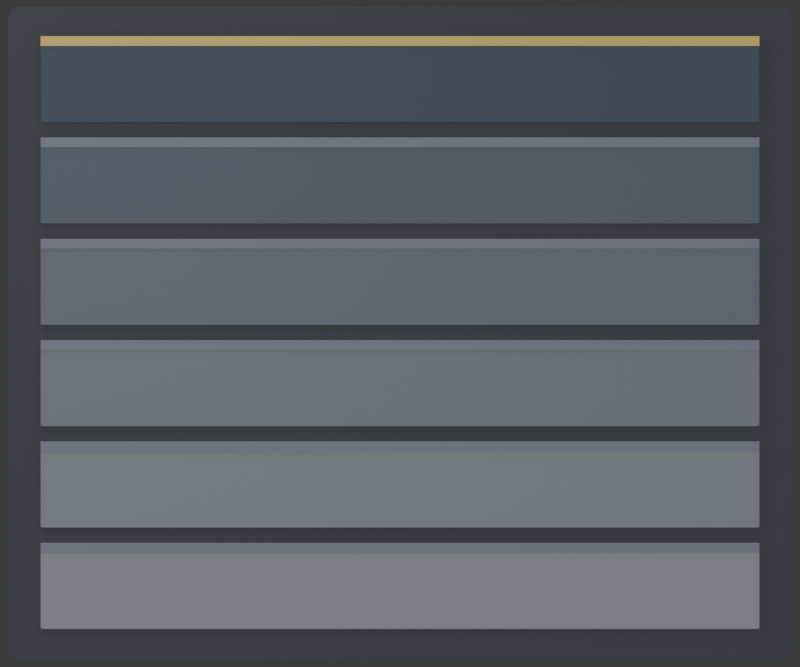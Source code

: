 # Source: stairs_steps.blend  (saved by Blender 5.2.45; exported with 4.5.12 LTS)
import bpy
from mathutils import Matrix  # noqa: F401  (used for matrix-valued properties, if any)

bpy.ops.wm.read_factory_settings(use_empty=True)
scene = bpy.context.scene
scene.name = 'Scene'

# ---- collections
col_collection = bpy.data.collections.new('Collection'); scene.collection.children.link(col_collection)

# ---- materials (node trees are filled in below, after node groups)
mat_dark = bpy.data.materials.new('Dark')
mat_sh5 = bpy.data.materials.new('Sh5')
mat_amber = bpy.data.materials.new('Amber')
mat_sh4 = bpy.data.materials.new('Sh4')
mat_steel = bpy.data.materials.new('Steel')
mat_sh3 = bpy.data.materials.new('Sh3')
mat_sh2 = bpy.data.materials.new('Sh2')
mat_sh1 = bpy.data.materials.new('Sh1')
mat_sh0 = bpy.data.materials.new('Sh0')

# ---- material node trees
mat_dark.use_nodes = True; mat_dark.node_tree.nodes.clear()
_N = mat_dark.node_tree.nodes; _L = mat_dark.node_tree.links
n0 = _N.new('ShaderNodeBsdfPrincipled'); n0.name = 'Principled BSDF'; n0.location = (-200, 100)
n0.inputs[0].default_value = (0.05, 0.055, 0.07, 1.0)
n0.inputs[1].default_value = 0.5
n0.inputs[2].default_value = 0.6
n0.inputs[10].default_value = 0.005
n1 = _N.new('ShaderNodeOutputMaterial'); n1.name = 'Material Output'; n1.location = (200, 100)
_L.new(n0.outputs[0], n1.inputs[0])
n1.is_active_output = True
mat_sh5.use_nodes = True; mat_sh5.node_tree.nodes.clear()
_N = mat_sh5.node_tree.nodes; _L = mat_sh5.node_tree.links
n0 = _N.new('ShaderNodeBsdfPrincipled'); n0.name = 'Principled BSDF'; n0.location = (-200, 100)
n0.inputs[0].default_value = (0.03, 0.04, 0.06, 1.0)
n0.inputs[1].default_value = 0.7
n0.inputs[10].default_value = 0.005
n1 = _N.new('ShaderNodeOutputMaterial'); n1.name = 'Material Output'; n1.location = (200, 100)
_L.new(n0.outputs[0], n1.inputs[0])
n1.is_active_output = True
mat_amber.use_nodes = True; mat_amber.node_tree.nodes.clear()
_N = mat_amber.node_tree.nodes; _L = mat_amber.node_tree.links
n0 = _N.new('ShaderNodeBsdfPrincipled'); n0.name = 'Principled BSDF'; n0.location = (-200, 100)
n0.inputs[0].default_value = (0.6, 0.42, 0.08, 1.0)
n0.inputs[1].default_value = 0.2
n0.inputs[10].default_value = 0.005
n1 = _N.new('ShaderNodeOutputMaterial'); n1.name = 'Material Output'; n1.location = (200, 100)
_L.new(n0.outputs[0], n1.inputs[0])
n1.is_active_output = True
mat_sh4.use_nodes = True; mat_sh4.node_tree.nodes.clear()
_N = mat_sh4.node_tree.nodes; _L = mat_sh4.node_tree.links
n0 = _N.new('ShaderNodeBsdfPrincipled'); n0.name = 'Principled BSDF'; n0.location = (-200, 100)
n0.inputs[0].default_value = (0.052, 0.062, 0.082, 1.0)
n0.inputs[1].default_value = 0.7
n0.inputs[10].default_value = 0.005
n1 = _N.new('ShaderNodeOutputMaterial'); n1.name = 'Material Output'; n1.location = (200, 100)
_L.new(n0.outputs[0], n1.inputs[0])
n1.is_active_output = True
mat_steel.use_nodes = True; mat_steel.node_tree.nodes.clear()
_N = mat_steel.node_tree.nodes; _L = mat_steel.node_tree.links
n0 = _N.new('ShaderNodeBsdfPrincipled'); n0.name = 'Principled BSDF'; n0.location = (-200, 100)
n0.inputs[0].default_value = (0.1, 0.11, 0.14, 1.0)
n0.inputs[1].default_value = 0.7
n0.inputs[10].default_value = 0.005
n1 = _N.new('ShaderNodeOutputMaterial'); n1.name = 'Material Output'; n1.location = (200, 100)
_L.new(n0.outputs[0], n1.inputs[0])
n1.is_active_output = True
mat_sh3.use_nodes = True; mat_sh3.node_tree.nodes.clear()
_N = mat_sh3.node_tree.nodes; _L = mat_sh3.node_tree.links
n0 = _N.new('ShaderNodeBsdfPrincipled'); n0.name = 'Principled BSDF'; n0.location = (-200, 100)
n0.inputs[0].default_value = (0.074, 0.084, 0.104, 1.0)
n0.inputs[1].default_value = 0.7
n0.inputs[10].default_value = 0.005
n1 = _N.new('ShaderNodeOutputMaterial'); n1.name = 'Material Output'; n1.location = (200, 100)
_L.new(n0.outputs[0], n1.inputs[0])
n1.is_active_output = True
mat_sh2.use_nodes = True; mat_sh2.node_tree.nodes.clear()
_N = mat_sh2.node_tree.nodes; _L = mat_sh2.node_tree.links
n0 = _N.new('ShaderNodeBsdfPrincipled'); n0.name = 'Principled BSDF'; n0.location = (-200, 100)
n0.inputs[0].default_value = (0.096, 0.106, 0.126, 1.0)
n0.inputs[1].default_value = 0.7
n0.inputs[10].default_value = 0.005
n1 = _N.new('ShaderNodeOutputMaterial'); n1.name = 'Material Output'; n1.location = (200, 100)
_L.new(n0.outputs[0], n1.inputs[0])
n1.is_active_output = True
mat_sh1.use_nodes = True; mat_sh1.node_tree.nodes.clear()
_N = mat_sh1.node_tree.nodes; _L = mat_sh1.node_tree.links
n0 = _N.new('ShaderNodeBsdfPrincipled'); n0.name = 'Principled BSDF'; n0.location = (-200, 100)
n0.inputs[0].default_value = (0.118, 0.128, 0.148, 1.0)
n0.inputs[1].default_value = 0.7
n0.inputs[10].default_value = 0.005
n1 = _N.new('ShaderNodeOutputMaterial'); n1.name = 'Material Output'; n1.location = (200, 100)
_L.new(n0.outputs[0], n1.inputs[0])
n1.is_active_output = True
mat_sh0.use_nodes = True; mat_sh0.node_tree.nodes.clear()
_N = mat_sh0.node_tree.nodes; _L = mat_sh0.node_tree.links
n0 = _N.new('ShaderNodeBsdfPrincipled'); n0.name = 'Principled BSDF'; n0.location = (-200, 100)
n0.inputs[0].default_value = (0.14, 0.15, 0.17, 1.0)
n0.inputs[1].default_value = 0.7
n0.inputs[10].default_value = 0.005
n1 = _N.new('ShaderNodeOutputMaterial'); n1.name = 'Material Output'; n1.location = (200, 100)
_L.new(n0.outputs[0], n1.inputs[0])
n1.is_active_output = True

# ---- world
world_world = bpy.data.worlds.new('World'); scene.world = world_world
world_world.use_nodes = True; world_world.node_tree.nodes.clear()
_N = world_world.node_tree.nodes; _L = world_world.node_tree.links
n0 = _N.new('ShaderNodeOutputWorld'); n0.name = 'World Output'; n0.location = (200, 100)
n1 = _N.new('ShaderNodeBackground'); n1.name = 'Background'; n1.location = (-200, 100)
n1.inputs[0].default_value = (0.05088, 0.05088, 0.05088, 1.0)
_L.new(n1.outputs[0], n0.inputs[0])
n0.is_active_output = True
world_world.color = (0.05088, 0.05088, 0.05088)
world_world.sun_shadow_jitter_overblur = 0.0

# ---- cameras
cam_toportho_004 = bpy.data.cameras.new('TopOrtho.004')
cam_toportho_004.type = 'ORTHO'
cam_toportho_004.ortho_scale = 4.896

# ---- lights
light_sun_004 = bpy.data.lights.new('Sun.004', 'SUN')
light_sun_004.energy = 1.2
light_area_004 = bpy.data.lights.new('Area.004', 'AREA')
light_area_004.energy = 80.0
light_area_004.size = 6.0
light_area_004.size_y = 1.0

# ---- meshes
me_cube_034 = bpy.data.meshes.new('Cube.034')
me_cube_034.from_pydata([(-0.5, -0.5, -0.5), (-0.5, -0.5, 0.5), (-0.5, 0.5, -0.5), (-0.5, 0.5, 0.5), (0.5, -0.5, -0.5), (0.5, -0.5, 0.5), (0.5, 0.5, -0.5), (0.5, 0.5, 0.5)], [], [(0, 1, 3, 2), (2, 3, 7, 6), (6, 7, 5, 4), (4, 5, 1, 0), (2, 6, 4, 0), (7, 3, 1, 5)])
_uv = me_cube_034.uv_layers.new(name='UVMap')
_uv.uv.foreach_set('vector', [0.375, 0.0, 0.625, 0.0, 0.625, 0.25, 0.375, 0.25, 0.375, 0.25, 0.625, 0.25, 0.625, 0.5, 0.375, 0.5, 0.375, 0.5, 0.625, 0.5, 0.625, 0.75, 0.375, 0.75, 0.375, 0.75, 0.625, 0.75, 0.625, 1.0, 0.375, 1.0, 0.125, 0.5, 0.375, 0.5, 0.375, 0.75, 0.125, 0.75, 0.625, 0.5, 0.875, 0.5, 0.875, 0.75, 0.625, 0.75])
me_cube_034.materials.append(mat_dark)
me_cube_034.update()
me_cube_035 = bpy.data.meshes.new('Cube.035')
me_cube_035.from_pydata([(-0.5, -0.5, -0.5), (-0.5, -0.5, 0.5), (-0.5, 0.5, -0.5), (-0.5, 0.5, 0.5), (0.5, -0.5, -0.5), (0.5, -0.5, 0.5), (0.5, 0.5, -0.5), (0.5, 0.5, 0.5)], [], [(0, 1, 3, 2), (2, 3, 7, 6), (6, 7, 5, 4), (4, 5, 1, 0), (2, 6, 4, 0), (7, 3, 1, 5)])
_uv = me_cube_035.uv_layers.new(name='UVMap')
_uv.uv.foreach_set('vector', [0.375, 0.0, 0.625, 0.0, 0.625, 0.25, 0.375, 0.25, 0.375, 0.25, 0.625, 0.25, 0.625, 0.5, 0.375, 0.5, 0.375, 0.5, 0.625, 0.5, 0.625, 0.75, 0.375, 0.75, 0.375, 0.75, 0.625, 0.75, 0.625, 1.0, 0.375, 1.0, 0.125, 0.5, 0.375, 0.5, 0.375, 0.75, 0.125, 0.75, 0.625, 0.5, 0.875, 0.5, 0.875, 0.75, 0.625, 0.75])
me_cube_035.materials.append(mat_sh5)
me_cube_035.update()
me_cube_036 = bpy.data.meshes.new('Cube.036')
me_cube_036.from_pydata([(-0.5, -0.5, -0.5), (-0.5, -0.5, 0.5), (-0.5, 0.5, -0.5), (-0.5, 0.5, 0.5), (0.5, -0.5, -0.5), (0.5, -0.5, 0.5), (0.5, 0.5, -0.5), (0.5, 0.5, 0.5)], [], [(0, 1, 3, 2), (2, 3, 7, 6), (6, 7, 5, 4), (4, 5, 1, 0), (2, 6, 4, 0), (7, 3, 1, 5)])
_uv = me_cube_036.uv_layers.new(name='UVMap')
_uv.uv.foreach_set('vector', [0.375, 0.0, 0.625, 0.0, 0.625, 0.25, 0.375, 0.25, 0.375, 0.25, 0.625, 0.25, 0.625, 0.5, 0.375, 0.5, 0.375, 0.5, 0.625, 0.5, 0.625, 0.75, 0.375, 0.75, 0.375, 0.75, 0.625, 0.75, 0.625, 1.0, 0.375, 1.0, 0.125, 0.5, 0.375, 0.5, 0.375, 0.75, 0.125, 0.75, 0.625, 0.5, 0.875, 0.5, 0.875, 0.75, 0.625, 0.75])
me_cube_036.materials.append(mat_amber)
me_cube_036.update()
me_cube_037 = bpy.data.meshes.new('Cube.037')
me_cube_037.from_pydata([(-0.5, -0.5, -0.5), (-0.5, -0.5, 0.5), (-0.5, 0.5, -0.5), (-0.5, 0.5, 0.5), (0.5, -0.5, -0.5), (0.5, -0.5, 0.5), (0.5, 0.5, -0.5), (0.5, 0.5, 0.5)], [], [(0, 1, 3, 2), (2, 3, 7, 6), (6, 7, 5, 4), (4, 5, 1, 0), (2, 6, 4, 0), (7, 3, 1, 5)])
_uv = me_cube_037.uv_layers.new(name='UVMap')
_uv.uv.foreach_set('vector', [0.375, 0.0, 0.625, 0.0, 0.625, 0.25, 0.375, 0.25, 0.375, 0.25, 0.625, 0.25, 0.625, 0.5, 0.375, 0.5, 0.375, 0.5, 0.625, 0.5, 0.625, 0.75, 0.375, 0.75, 0.375, 0.75, 0.625, 0.75, 0.625, 1.0, 0.375, 1.0, 0.125, 0.5, 0.375, 0.5, 0.375, 0.75, 0.125, 0.75, 0.625, 0.5, 0.875, 0.5, 0.875, 0.75, 0.625, 0.75])
me_cube_037.materials.append(mat_sh4)
me_cube_037.update()
me_cube_038 = bpy.data.meshes.new('Cube.038')
me_cube_038.from_pydata([(-0.5, -0.5, -0.5), (-0.5, -0.5, 0.5), (-0.5, 0.5, -0.5), (-0.5, 0.5, 0.5), (0.5, -0.5, -0.5), (0.5, -0.5, 0.5), (0.5, 0.5, -0.5), (0.5, 0.5, 0.5)], [], [(0, 1, 3, 2), (2, 3, 7, 6), (6, 7, 5, 4), (4, 5, 1, 0), (2, 6, 4, 0), (7, 3, 1, 5)])
_uv = me_cube_038.uv_layers.new(name='UVMap')
_uv.uv.foreach_set('vector', [0.375, 0.0, 0.625, 0.0, 0.625, 0.25, 0.375, 0.25, 0.375, 0.25, 0.625, 0.25, 0.625, 0.5, 0.375, 0.5, 0.375, 0.5, 0.625, 0.5, 0.625, 0.75, 0.375, 0.75, 0.375, 0.75, 0.625, 0.75, 0.625, 1.0, 0.375, 1.0, 0.125, 0.5, 0.375, 0.5, 0.375, 0.75, 0.125, 0.75, 0.625, 0.5, 0.875, 0.5, 0.875, 0.75, 0.625, 0.75])
me_cube_038.materials.append(mat_steel)
me_cube_038.update()
me_cube_039 = bpy.data.meshes.new('Cube.039')
me_cube_039.from_pydata([(-0.5, -0.5, -0.5), (-0.5, -0.5, 0.5), (-0.5, 0.5, -0.5), (-0.5, 0.5, 0.5), (0.5, -0.5, -0.5), (0.5, -0.5, 0.5), (0.5, 0.5, -0.5), (0.5, 0.5, 0.5)], [], [(0, 1, 3, 2), (2, 3, 7, 6), (6, 7, 5, 4), (4, 5, 1, 0), (2, 6, 4, 0), (7, 3, 1, 5)])
_uv = me_cube_039.uv_layers.new(name='UVMap')
_uv.uv.foreach_set('vector', [0.375, 0.0, 0.625, 0.0, 0.625, 0.25, 0.375, 0.25, 0.375, 0.25, 0.625, 0.25, 0.625, 0.5, 0.375, 0.5, 0.375, 0.5, 0.625, 0.5, 0.625, 0.75, 0.375, 0.75, 0.375, 0.75, 0.625, 0.75, 0.625, 1.0, 0.375, 1.0, 0.125, 0.5, 0.375, 0.5, 0.375, 0.75, 0.125, 0.75, 0.625, 0.5, 0.875, 0.5, 0.875, 0.75, 0.625, 0.75])
me_cube_039.materials.append(mat_sh3)
me_cube_039.update()
me_cube_040 = bpy.data.meshes.new('Cube.040')
me_cube_040.from_pydata([(-0.5, -0.5, -0.5), (-0.5, -0.5, 0.5), (-0.5, 0.5, -0.5), (-0.5, 0.5, 0.5), (0.5, -0.5, -0.5), (0.5, -0.5, 0.5), (0.5, 0.5, -0.5), (0.5, 0.5, 0.5)], [], [(0, 1, 3, 2), (2, 3, 7, 6), (6, 7, 5, 4), (4, 5, 1, 0), (2, 6, 4, 0), (7, 3, 1, 5)])
_uv = me_cube_040.uv_layers.new(name='UVMap')
_uv.uv.foreach_set('vector', [0.375, 0.0, 0.625, 0.0, 0.625, 0.25, 0.375, 0.25, 0.375, 0.25, 0.625, 0.25, 0.625, 0.5, 0.375, 0.5, 0.375, 0.5, 0.625, 0.5, 0.625, 0.75, 0.375, 0.75, 0.375, 0.75, 0.625, 0.75, 0.625, 1.0, 0.375, 1.0, 0.125, 0.5, 0.375, 0.5, 0.375, 0.75, 0.125, 0.75, 0.625, 0.5, 0.875, 0.5, 0.875, 0.75, 0.625, 0.75])
me_cube_040.materials.append(mat_steel)
me_cube_040.update()
me_cube_041 = bpy.data.meshes.new('Cube.041')
me_cube_041.from_pydata([(-0.5, -0.5, -0.5), (-0.5, -0.5, 0.5), (-0.5, 0.5, -0.5), (-0.5, 0.5, 0.5), (0.5, -0.5, -0.5), (0.5, -0.5, 0.5), (0.5, 0.5, -0.5), (0.5, 0.5, 0.5)], [], [(0, 1, 3, 2), (2, 3, 7, 6), (6, 7, 5, 4), (4, 5, 1, 0), (2, 6, 4, 0), (7, 3, 1, 5)])
_uv = me_cube_041.uv_layers.new(name='UVMap')
_uv.uv.foreach_set('vector', [0.375, 0.0, 0.625, 0.0, 0.625, 0.25, 0.375, 0.25, 0.375, 0.25, 0.625, 0.25, 0.625, 0.5, 0.375, 0.5, 0.375, 0.5, 0.625, 0.5, 0.625, 0.75, 0.375, 0.75, 0.375, 0.75, 0.625, 0.75, 0.625, 1.0, 0.375, 1.0, 0.125, 0.5, 0.375, 0.5, 0.375, 0.75, 0.125, 0.75, 0.625, 0.5, 0.875, 0.5, 0.875, 0.75, 0.625, 0.75])
me_cube_041.materials.append(mat_sh2)
me_cube_041.update()
me_cube_042 = bpy.data.meshes.new('Cube.042')
me_cube_042.from_pydata([(-0.5, -0.5, -0.5), (-0.5, -0.5, 0.5), (-0.5, 0.5, -0.5), (-0.5, 0.5, 0.5), (0.5, -0.5, -0.5), (0.5, -0.5, 0.5), (0.5, 0.5, -0.5), (0.5, 0.5, 0.5)], [], [(0, 1, 3, 2), (2, 3, 7, 6), (6, 7, 5, 4), (4, 5, 1, 0), (2, 6, 4, 0), (7, 3, 1, 5)])
_uv = me_cube_042.uv_layers.new(name='UVMap')
_uv.uv.foreach_set('vector', [0.375, 0.0, 0.625, 0.0, 0.625, 0.25, 0.375, 0.25, 0.375, 0.25, 0.625, 0.25, 0.625, 0.5, 0.375, 0.5, 0.375, 0.5, 0.625, 0.5, 0.625, 0.75, 0.375, 0.75, 0.375, 0.75, 0.625, 0.75, 0.625, 1.0, 0.375, 1.0, 0.125, 0.5, 0.375, 0.5, 0.375, 0.75, 0.125, 0.75, 0.625, 0.5, 0.875, 0.5, 0.875, 0.75, 0.625, 0.75])
me_cube_042.materials.append(mat_steel)
me_cube_042.update()
me_cube_043 = bpy.data.meshes.new('Cube.043')
me_cube_043.from_pydata([(-0.5, -0.5, -0.5), (-0.5, -0.5, 0.5), (-0.5, 0.5, -0.5), (-0.5, 0.5, 0.5), (0.5, -0.5, -0.5), (0.5, -0.5, 0.5), (0.5, 0.5, -0.5), (0.5, 0.5, 0.5)], [], [(0, 1, 3, 2), (2, 3, 7, 6), (6, 7, 5, 4), (4, 5, 1, 0), (2, 6, 4, 0), (7, 3, 1, 5)])
_uv = me_cube_043.uv_layers.new(name='UVMap')
_uv.uv.foreach_set('vector', [0.375, 0.0, 0.625, 0.0, 0.625, 0.25, 0.375, 0.25, 0.375, 0.25, 0.625, 0.25, 0.625, 0.5, 0.375, 0.5, 0.375, 0.5, 0.625, 0.5, 0.625, 0.75, 0.375, 0.75, 0.375, 0.75, 0.625, 0.75, 0.625, 1.0, 0.375, 1.0, 0.125, 0.5, 0.375, 0.5, 0.375, 0.75, 0.125, 0.75, 0.625, 0.5, 0.875, 0.5, 0.875, 0.75, 0.625, 0.75])
me_cube_043.materials.append(mat_sh1)
me_cube_043.update()
me_cube_044 = bpy.data.meshes.new('Cube.044')
me_cube_044.from_pydata([(-0.5, -0.5, -0.5), (-0.5, -0.5, 0.5), (-0.5, 0.5, -0.5), (-0.5, 0.5, 0.5), (0.5, -0.5, -0.5), (0.5, -0.5, 0.5), (0.5, 0.5, -0.5), (0.5, 0.5, 0.5)], [], [(0, 1, 3, 2), (2, 3, 7, 6), (6, 7, 5, 4), (4, 5, 1, 0), (2, 6, 4, 0), (7, 3, 1, 5)])
_uv = me_cube_044.uv_layers.new(name='UVMap')
_uv.uv.foreach_set('vector', [0.375, 0.0, 0.625, 0.0, 0.625, 0.25, 0.375, 0.25, 0.375, 0.25, 0.625, 0.25, 0.625, 0.5, 0.375, 0.5, 0.375, 0.5, 0.625, 0.5, 0.625, 0.75, 0.375, 0.75, 0.375, 0.75, 0.625, 0.75, 0.625, 1.0, 0.375, 1.0, 0.125, 0.5, 0.375, 0.5, 0.375, 0.75, 0.125, 0.75, 0.625, 0.5, 0.875, 0.5, 0.875, 0.75, 0.625, 0.75])
me_cube_044.materials.append(mat_steel)
me_cube_044.update()
me_cube_045 = bpy.data.meshes.new('Cube.045')
me_cube_045.from_pydata([(-0.5, -0.5, -0.5), (-0.5, -0.5, 0.5), (-0.5, 0.5, -0.5), (-0.5, 0.5, 0.5), (0.5, -0.5, -0.5), (0.5, -0.5, 0.5), (0.5, 0.5, -0.5), (0.5, 0.5, 0.5)], [], [(0, 1, 3, 2), (2, 3, 7, 6), (6, 7, 5, 4), (4, 5, 1, 0), (2, 6, 4, 0), (7, 3, 1, 5)])
_uv = me_cube_045.uv_layers.new(name='UVMap')
_uv.uv.foreach_set('vector', [0.375, 0.0, 0.625, 0.0, 0.625, 0.25, 0.375, 0.25, 0.375, 0.25, 0.625, 0.25, 0.625, 0.5, 0.375, 0.5, 0.375, 0.5, 0.625, 0.5, 0.625, 0.75, 0.375, 0.75, 0.375, 0.75, 0.625, 0.75, 0.625, 1.0, 0.375, 1.0, 0.125, 0.5, 0.375, 0.5, 0.375, 0.75, 0.125, 0.75, 0.625, 0.5, 0.875, 0.5, 0.875, 0.75, 0.625, 0.75])
me_cube_045.materials.append(mat_sh0)
me_cube_045.update()
me_cube_046 = bpy.data.meshes.new('Cube.046')
me_cube_046.from_pydata([(-0.5, -0.5, -0.5), (-0.5, -0.5, 0.5), (-0.5, 0.5, -0.5), (-0.5, 0.5, 0.5), (0.5, -0.5, -0.5), (0.5, -0.5, 0.5), (0.5, 0.5, -0.5), (0.5, 0.5, 0.5)], [], [(0, 1, 3, 2), (2, 3, 7, 6), (6, 7, 5, 4), (4, 5, 1, 0), (2, 6, 4, 0), (7, 3, 1, 5)])
_uv = me_cube_046.uv_layers.new(name='UVMap')
_uv.uv.foreach_set('vector', [0.375, 0.0, 0.625, 0.0, 0.625, 0.25, 0.375, 0.25, 0.375, 0.25, 0.625, 0.25, 0.625, 0.5, 0.375, 0.5, 0.375, 0.5, 0.625, 0.5, 0.625, 0.75, 0.375, 0.75, 0.375, 0.75, 0.625, 0.75, 0.625, 1.0, 0.375, 1.0, 0.125, 0.5, 0.375, 0.5, 0.375, 0.75, 0.125, 0.75, 0.625, 0.5, 0.875, 0.5, 0.875, 0.75, 0.625, 0.75])
me_cube_046.materials.append(mat_steel)
me_cube_046.update()

# ---- objects
ob_toportho = bpy.data.objects.new('TopOrtho', cam_toportho_004)
ob_sun = bpy.data.objects.new('Sun', light_sun_004)
ob_area = bpy.data.objects.new('Area', light_area_004)
ob_base = bpy.data.objects.new('Base', me_cube_034)
ob_tread0 = bpy.data.objects.new('Tread0', me_cube_035)
ob_nose0 = bpy.data.objects.new('Nose0', me_cube_036)
ob_tread1 = bpy.data.objects.new('Tread1', me_cube_037)
ob_nose1 = bpy.data.objects.new('Nose1', me_cube_038)
ob_tread2 = bpy.data.objects.new('Tread2', me_cube_039)
ob_nose2 = bpy.data.objects.new('Nose2', me_cube_040)
ob_tread3 = bpy.data.objects.new('Tread3', me_cube_041)
ob_nose3 = bpy.data.objects.new('Nose3', me_cube_042)
ob_tread4 = bpy.data.objects.new('Tread4', me_cube_043)
ob_nose4 = bpy.data.objects.new('Nose4', me_cube_044)
ob_tread5 = bpy.data.objects.new('Tread5', me_cube_045)
ob_nose5 = bpy.data.objects.new('Nose5', me_cube_046)

# ---- transforms, parenting, visibility, modifiers, constraints
ob_toportho.location = (0.0, 0.0, 10.0)
ob_sun.location = (3.0, -2.0, 8.0)
ob_area.location = (-3.0, 3.0, 6.0)
ob_base.location = (0.0, 0.0, 0.02)
ob_base.scale = (4.8, 4.0, 0.08)
_m = ob_base.modifiers.new('Edge', 'BEVEL')
_m.width = 0.015
_m.width_pct = 0.015
_m.segments = 2
ob_tread0.location = (0.0, 1.55, 0.16)
ob_tread0.scale = (4.4, 0.52, 0.1)
_m = ob_tread0.modifiers.new('Edge', 'BEVEL')
_m.width = 0.01
_m.width_pct = 0.01
_m.segments = 2
ob_nose0.location = (0.0, 1.79, 0.22)
ob_nose0.scale = (4.4, 0.06, 0.1)
_m = ob_nose0.modifiers.new('Edge', 'BEVEL')
_m.width = 0.005
_m.width_pct = 0.005
_m.segments = 2
ob_tread1.location = (0.0, 0.93, 0.148)
ob_tread1.scale = (4.4, 0.52, 0.1)
_m = ob_tread1.modifiers.new('Edge', 'BEVEL')
_m.width = 0.01
_m.width_pct = 0.01
_m.segments = 2
ob_nose1.location = (0.0, 1.17, 0.208)
ob_nose1.scale = (4.4, 0.06, 0.1)
_m = ob_nose1.modifiers.new('Edge', 'BEVEL')
_m.width = 0.005
_m.width_pct = 0.005
_m.segments = 2
ob_tread2.location = (0.0, 0.31, 0.136)
ob_tread2.scale = (4.4, 0.52, 0.1)
_m = ob_tread2.modifiers.new('Edge', 'BEVEL')
_m.width = 0.01
_m.width_pct = 0.01
_m.segments = 2
ob_nose2.location = (0.0, 0.55, 0.196)
ob_nose2.scale = (4.4, 0.06, 0.1)
_m = ob_nose2.modifiers.new('Edge', 'BEVEL')
_m.width = 0.005
_m.width_pct = 0.005
_m.segments = 2
ob_tread3.location = (0.0, -0.31, 0.124)
ob_tread3.scale = (4.4, 0.52, 0.1)
_m = ob_tread3.modifiers.new('Edge', 'BEVEL')
_m.width = 0.01
_m.width_pct = 0.01
_m.segments = 2
ob_nose3.location = (0.0, -0.07, 0.184)
ob_nose3.scale = (4.4, 0.06, 0.1)
_m = ob_nose3.modifiers.new('Edge', 'BEVEL')
_m.width = 0.005
_m.width_pct = 0.005
_m.segments = 2
ob_tread4.location = (0.0, -0.93, 0.112)
ob_tread4.scale = (4.4, 0.52, 0.1)
_m = ob_tread4.modifiers.new('Edge', 'BEVEL')
_m.width = 0.01
_m.width_pct = 0.01
_m.segments = 2
ob_nose4.location = (0.0, -0.69, 0.172)
ob_nose4.scale = (4.4, 0.06, 0.1)
_m = ob_nose4.modifiers.new('Edge', 'BEVEL')
_m.width = 0.005
_m.width_pct = 0.005
_m.segments = 2
ob_tread5.location = (0.0, -1.55, 0.1)
ob_tread5.scale = (4.4, 0.52, 0.1)
_m = ob_tread5.modifiers.new('Edge', 'BEVEL')
_m.width = 0.01
_m.width_pct = 0.01
_m.segments = 2
ob_nose5.location = (0.0, -1.31, 0.16)
ob_nose5.scale = (4.4, 0.06, 0.1)
_m = ob_nose5.modifiers.new('Edge', 'BEVEL')
_m.width = 0.005
_m.width_pct = 0.005
_m.segments = 2

# ---- collection membership
scene.collection.objects.link(ob_toportho)
col_collection.objects.link(ob_sun)
col_collection.objects.link(ob_area)
col_collection.objects.link(ob_base)
col_collection.objects.link(ob_tread0)
col_collection.objects.link(ob_nose0)
col_collection.objects.link(ob_tread1)
col_collection.objects.link(ob_nose1)
col_collection.objects.link(ob_tread2)
col_collection.objects.link(ob_nose2)
col_collection.objects.link(ob_tread3)
col_collection.objects.link(ob_nose3)
col_collection.objects.link(ob_tread4)
col_collection.objects.link(ob_nose4)
col_collection.objects.link(ob_tread5)
col_collection.objects.link(ob_nose5)

# ---- scene / render settings (as saved in the file)
scene.camera = ob_toportho
scene.frame_start = 1; scene.frame_end = 250; scene.frame_set(1)
scene.render.engine = 'BLENDER_EEVEE_NEXT'
scene.render.resolution_x = 480
scene.render.resolution_y = 400
scene.render.film_transparent = True
scene.render.bake_bias = 0.0
scene.render.bake_samples = 0
scene.render.compositor_device = 'GPU'
scene.eevee.use_volume_custom_range = False
scene.eevee.fast_gi_thickness_near = 0.1
scene.eevee.fast_gi_thickness_far = 0.0
scene.eevee.ray_tracing_options.screen_trace_thickness = 0.1
bpy.context.view_layer.update()
